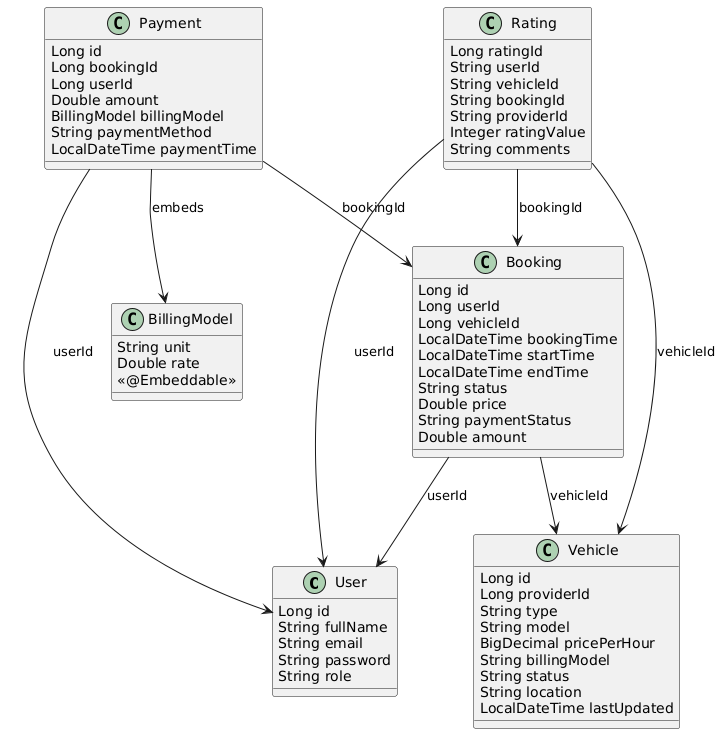

The diagram above was rendered by PlantUML. Its source (embedded in the PNG):
@startuml
' ========== Core Domain Classes ==========

class User {
  Long id
  String fullName
  String email
  String password
  String role
}

class Vehicle {
  Long id
  Long providerId
  String type
  String model
  BigDecimal pricePerHour
  String billingModel
  String status
  String location
  LocalDateTime lastUpdated
}

class BillingModel {
  String unit
  Double rate
  <<@Embeddable>>
}

class Payment {
  Long id
  Long bookingId
  Long userId
  Double amount
  BillingModel billingModel
  String paymentMethod
  LocalDateTime paymentTime
}

class Rating {
  Long ratingId
  String userId
  String vehicleId
  String bookingId
  String providerId
  Integer ratingValue
  String comments
}

class Booking {
  Long id
  Long userId
  Long vehicleId
  LocalDateTime bookingTime
  LocalDateTime startTime
  LocalDateTime endTime
  String status
  Double price
  String paymentStatus
  Double amount
}

' ========== Relationships ==========

Payment --> User : userId
Payment --> Booking : bookingId
Payment --> BillingModel : embeds

Booking --> User : userId
Booking --> Vehicle : vehicleId

Rating --> User : userId
Rating --> Vehicle : vehicleId
Rating --> Booking : bookingId
@enduml